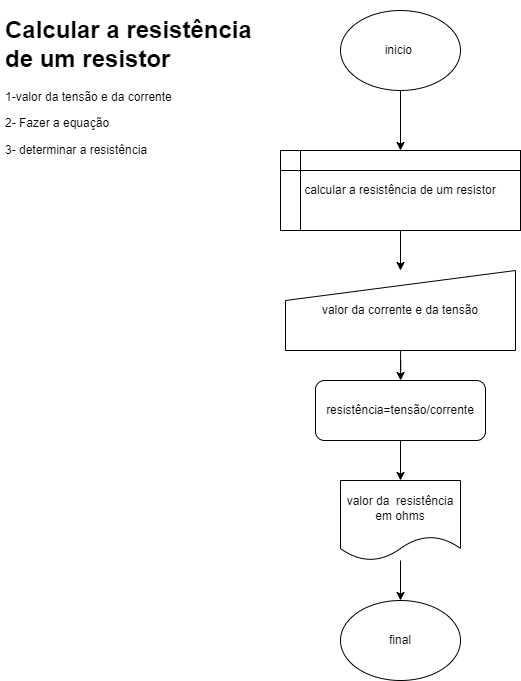

The diagram above was exported from draw.io. Its source (the exported page's mxGraphModel, read from the mxfile embedded in the PNG):
<mxGraphModel dx="1157" dy="524" grid="1" gridSize="10" guides="1" tooltips="1" connect="1" arrows="1" fold="1" page="1" pageScale="1" pageWidth="827" pageHeight="1169" math="0" shadow="0">
  <root>
    <mxCell id="0" />
    <mxCell id="1" parent="0" />
    <mxCell id="uDd-WjES8sDZuycPDxw7-1" value="&lt;h1&gt;&lt;font style=&quot;vertical-align: inherit&quot;&gt;&lt;font style=&quot;vertical-align: inherit&quot;&gt;&lt;font style=&quot;vertical-align: inherit&quot;&gt;&lt;font style=&quot;vertical-align: inherit&quot;&gt;&lt;font style=&quot;vertical-align: inherit&quot;&gt;&lt;font style=&quot;vertical-align: inherit&quot;&gt;&lt;font style=&quot;vertical-align: inherit&quot;&gt;&lt;font style=&quot;vertical-align: inherit&quot;&gt;&lt;font style=&quot;vertical-align: inherit&quot;&gt;&lt;font style=&quot;vertical-align: inherit&quot;&gt;&lt;font style=&quot;vertical-align: inherit&quot;&gt;&lt;font style=&quot;vertical-align: inherit&quot;&gt;Calcular a resistência de um resistor&amp;nbsp;&lt;/font&gt;&lt;/font&gt;&lt;/font&gt;&lt;/font&gt;&lt;/font&gt;&lt;/font&gt;&lt;/font&gt;&lt;/font&gt;&lt;/font&gt;&lt;/font&gt;&lt;/font&gt;&lt;/font&gt;&lt;/h1&gt;&lt;p&gt;&lt;font style=&quot;vertical-align: inherit&quot;&gt;&lt;font style=&quot;vertical-align: inherit&quot;&gt;&lt;font style=&quot;vertical-align: inherit&quot;&gt;&lt;font style=&quot;vertical-align: inherit&quot;&gt;&lt;font style=&quot;vertical-align: inherit&quot;&gt;&lt;font style=&quot;vertical-align: inherit&quot;&gt;&lt;font style=&quot;vertical-align: inherit&quot;&gt;&lt;font style=&quot;vertical-align: inherit&quot;&gt;&lt;font style=&quot;vertical-align: inherit&quot;&gt;&lt;font style=&quot;vertical-align: inherit&quot;&gt;1-valor da tensão e da corrente&lt;/font&gt;&lt;/font&gt;&lt;/font&gt;&lt;/font&gt;&lt;/font&gt;&lt;/font&gt;&lt;/font&gt;&lt;/font&gt;&lt;/font&gt;&lt;/font&gt;&lt;/p&gt;&lt;p&gt;&lt;font style=&quot;vertical-align: inherit&quot;&gt;&lt;font style=&quot;vertical-align: inherit&quot;&gt;&lt;font style=&quot;vertical-align: inherit&quot;&gt;&lt;font style=&quot;vertical-align: inherit&quot;&gt;&lt;font style=&quot;vertical-align: inherit&quot;&gt;&lt;font style=&quot;vertical-align: inherit&quot;&gt;&lt;font style=&quot;vertical-align: inherit&quot;&gt;&lt;font style=&quot;vertical-align: inherit&quot;&gt;&lt;font style=&quot;vertical-align: inherit&quot;&gt;&lt;font style=&quot;vertical-align: inherit&quot;&gt;&lt;font style=&quot;vertical-align: inherit&quot;&gt;&lt;font style=&quot;vertical-align: inherit&quot;&gt;2- Fazer a equação&lt;/font&gt;&lt;/font&gt;&lt;/font&gt;&lt;/font&gt;&lt;/font&gt;&lt;/font&gt;&lt;/font&gt;&lt;/font&gt;&lt;/font&gt;&lt;/font&gt;&lt;/font&gt;&lt;/font&gt;&lt;/p&gt;&lt;p&gt;&lt;font style=&quot;vertical-align: inherit&quot;&gt;&lt;font style=&quot;vertical-align: inherit&quot;&gt;&lt;font style=&quot;vertical-align: inherit&quot;&gt;&lt;font style=&quot;vertical-align: inherit&quot;&gt;&lt;font style=&quot;vertical-align: inherit&quot;&gt;&lt;font style=&quot;vertical-align: inherit&quot;&gt;&lt;font style=&quot;vertical-align: inherit&quot;&gt;&lt;font style=&quot;vertical-align: inherit&quot;&gt;&lt;font style=&quot;vertical-align: inherit&quot;&gt;&lt;font style=&quot;vertical-align: inherit&quot;&gt;&lt;font style=&quot;vertical-align: inherit&quot;&gt;&lt;font style=&quot;vertical-align: inherit&quot;&gt;&lt;font style=&quot;vertical-align: inherit&quot;&gt;&lt;font style=&quot;vertical-align: inherit&quot;&gt;3- determinar a resistência&lt;/font&gt;&lt;/font&gt;&lt;/font&gt;&lt;/font&gt;&lt;/font&gt;&lt;/font&gt;&lt;/font&gt;&lt;/font&gt;&lt;/font&gt;&lt;/font&gt;&lt;/font&gt;&lt;/font&gt;&lt;/font&gt;&lt;/font&gt;&lt;/p&gt;" style="text;html=1;strokeColor=none;fillColor=none;spacing=5;spacingTop=-20;whiteSpace=wrap;overflow=hidden;rounded=0;" vertex="1" parent="1">
      <mxGeometry x="10" y="20" width="260" height="210" as="geometry" />
    </mxCell>
    <mxCell id="uDd-WjES8sDZuycPDxw7-2" value="&lt;font style=&quot;vertical-align: inherit&quot;&gt;&lt;font style=&quot;vertical-align: inherit&quot;&gt;final&lt;/font&gt;&lt;/font&gt;" style="ellipse;whiteSpace=wrap;html=1;" vertex="1" parent="1">
      <mxGeometry x="350" y="610" width="120" height="80" as="geometry" />
    </mxCell>
    <mxCell id="uDd-WjES8sDZuycPDxw7-8" style="edgeStyle=orthogonalEdgeStyle;rounded=0;orthogonalLoop=1;jettySize=auto;html=1;" edge="1" parent="1" source="uDd-WjES8sDZuycPDxw7-3" target="uDd-WjES8sDZuycPDxw7-4">
      <mxGeometry relative="1" as="geometry" />
    </mxCell>
    <mxCell id="uDd-WjES8sDZuycPDxw7-3" value="&lt;font style=&quot;vertical-align: inherit&quot;&gt;&lt;font style=&quot;vertical-align: inherit&quot;&gt;inicio&amp;nbsp;&lt;/font&gt;&lt;/font&gt;" style="ellipse;whiteSpace=wrap;html=1;" vertex="1" parent="1">
      <mxGeometry x="350" y="20" width="120" height="80" as="geometry" />
    </mxCell>
    <mxCell id="uDd-WjES8sDZuycPDxw7-9" style="edgeStyle=orthogonalEdgeStyle;rounded=0;orthogonalLoop=1;jettySize=auto;html=1;" edge="1" parent="1" source="uDd-WjES8sDZuycPDxw7-4" target="uDd-WjES8sDZuycPDxw7-7">
      <mxGeometry relative="1" as="geometry" />
    </mxCell>
    <mxCell id="uDd-WjES8sDZuycPDxw7-4" value="&lt;font style=&quot;vertical-align: inherit&quot;&gt;&lt;font style=&quot;vertical-align: inherit&quot;&gt;&lt;font style=&quot;vertical-align: inherit&quot;&gt;&lt;font style=&quot;vertical-align: inherit&quot;&gt;&lt;font style=&quot;vertical-align: inherit&quot;&gt;&lt;font style=&quot;vertical-align: inherit&quot;&gt;&lt;font style=&quot;vertical-align: inherit&quot;&gt;&lt;font style=&quot;vertical-align: inherit&quot;&gt;&lt;font style=&quot;vertical-align: inherit&quot;&gt;&lt;font style=&quot;vertical-align: inherit&quot;&gt;&lt;font style=&quot;vertical-align: inherit&quot;&gt;&lt;font style=&quot;vertical-align: inherit&quot;&gt;calcular a resistência de um resistor&lt;/font&gt;&lt;/font&gt;&lt;/font&gt;&lt;/font&gt;&lt;/font&gt;&lt;/font&gt;&lt;/font&gt;&lt;/font&gt;&lt;/font&gt;&lt;/font&gt;&lt;/font&gt;&lt;/font&gt;" style="shape=internalStorage;whiteSpace=wrap;html=1;backgroundOutline=1;" vertex="1" parent="1">
      <mxGeometry x="290" y="160" width="240" height="80" as="geometry" />
    </mxCell>
    <mxCell id="uDd-WjES8sDZuycPDxw7-11" style="edgeStyle=orthogonalEdgeStyle;rounded=0;orthogonalLoop=1;jettySize=auto;html=1;" edge="1" parent="1" source="uDd-WjES8sDZuycPDxw7-5" target="uDd-WjES8sDZuycPDxw7-6">
      <mxGeometry relative="1" as="geometry" />
    </mxCell>
    <mxCell id="uDd-WjES8sDZuycPDxw7-5" value="&lt;font style=&quot;vertical-align: inherit&quot;&gt;&lt;font style=&quot;vertical-align: inherit&quot;&gt;&lt;font style=&quot;vertical-align: inherit&quot;&gt;&lt;font style=&quot;vertical-align: inherit&quot;&gt;&lt;font style=&quot;vertical-align: inherit&quot;&gt;&lt;font style=&quot;vertical-align: inherit&quot;&gt;resistência=tensão/corrente&lt;/font&gt;&lt;/font&gt;&lt;/font&gt;&lt;/font&gt;&lt;/font&gt;&lt;/font&gt;" style="rounded=1;whiteSpace=wrap;html=1;" vertex="1" parent="1">
      <mxGeometry x="325" y="390" width="170" height="60" as="geometry" />
    </mxCell>
    <mxCell id="uDd-WjES8sDZuycPDxw7-13" style="edgeStyle=orthogonalEdgeStyle;rounded=0;orthogonalLoop=1;jettySize=auto;html=1;entryX=0.5;entryY=0;entryDx=0;entryDy=0;" edge="1" parent="1" source="uDd-WjES8sDZuycPDxw7-6" target="uDd-WjES8sDZuycPDxw7-2">
      <mxGeometry relative="1" as="geometry" />
    </mxCell>
    <mxCell id="uDd-WjES8sDZuycPDxw7-6" value="&lt;font style=&quot;vertical-align: inherit&quot;&gt;&lt;font style=&quot;vertical-align: inherit&quot;&gt;&lt;font style=&quot;vertical-align: inherit&quot;&gt;&lt;font style=&quot;vertical-align: inherit&quot;&gt;&lt;font style=&quot;vertical-align: inherit&quot;&gt;&lt;font style=&quot;vertical-align: inherit&quot;&gt;valor da&amp;nbsp; resistência em&amp;nbsp;ohms&lt;/font&gt;&lt;/font&gt;&lt;/font&gt;&lt;/font&gt;&lt;/font&gt;&lt;/font&gt;" style="shape=document;whiteSpace=wrap;html=1;boundedLbl=1;" vertex="1" parent="1">
      <mxGeometry x="350" y="490" width="120" height="80" as="geometry" />
    </mxCell>
    <mxCell id="uDd-WjES8sDZuycPDxw7-10" style="edgeStyle=orthogonalEdgeStyle;rounded=0;orthogonalLoop=1;jettySize=auto;html=1;" edge="1" parent="1" source="uDd-WjES8sDZuycPDxw7-7" target="uDd-WjES8sDZuycPDxw7-5">
      <mxGeometry relative="1" as="geometry" />
    </mxCell>
    <mxCell id="uDd-WjES8sDZuycPDxw7-7" value="&lt;font style=&quot;vertical-align: inherit&quot;&gt;&lt;font style=&quot;vertical-align: inherit&quot;&gt;&lt;font style=&quot;vertical-align: inherit&quot;&gt;&lt;font style=&quot;vertical-align: inherit&quot;&gt;&lt;font style=&quot;vertical-align: inherit&quot;&gt;&lt;font style=&quot;vertical-align: inherit&quot;&gt;&lt;font style=&quot;vertical-align: inherit&quot;&gt;&lt;font style=&quot;vertical-align: inherit&quot;&gt;valor da corrente e da tensão&lt;/font&gt;&lt;/font&gt;&lt;/font&gt;&lt;/font&gt;&lt;/font&gt;&lt;/font&gt;&lt;/font&gt;&lt;/font&gt;" style="shape=manualInput;whiteSpace=wrap;html=1;" vertex="1" parent="1">
      <mxGeometry x="295" y="280" width="230" height="80" as="geometry" />
    </mxCell>
  </root>
</mxGraphModel>